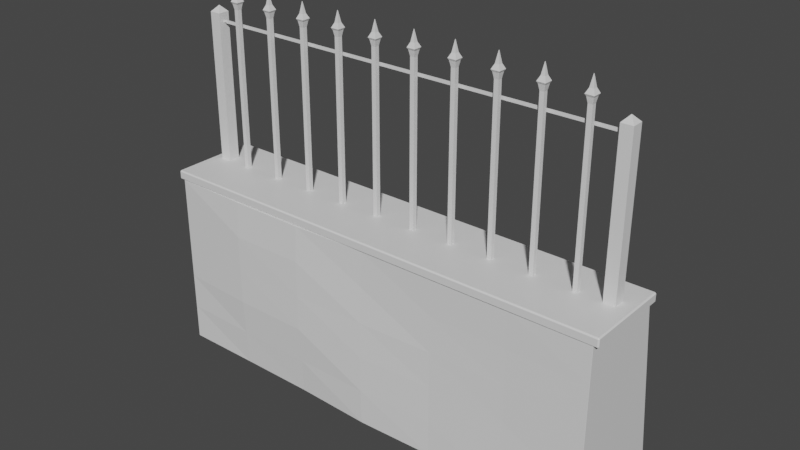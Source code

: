 # Source: Fence_outside.blend  (saved by Blender 2.93.20; exported with 4.5.12 LTS)
import bpy
from mathutils import Matrix  # noqa: F401  (used for matrix-valued properties, if any)

bpy.ops.wm.read_factory_settings(use_empty=True)
scene = bpy.context.scene
scene.name = 'Scene'

# ---- collections
col_collection = bpy.data.collections.new('Collection'); scene.collection.children.link(col_collection)
col_mesh = bpy.data.collections.new('Mesh'); scene.collection.children.link(col_mesh)
col_rig = bpy.data.collections.new('Rig'); scene.collection.children.link(col_rig)
col_collision = bpy.data.collections.new('Collision'); scene.collection.children.link(col_collision)
col_extras = bpy.data.collections.new('Extras'); scene.collection.children.link(col_extras)

# ---- materials (node trees are filled in below, after node groups)
mat_wall = bpy.data.materials.new('Wall')
mat_wall.use_transparent_shadow = False
mat_fence = bpy.data.materials.new('Fence')
mat_fence.use_transparent_shadow = False
mat_stoneplate = bpy.data.materials.new('StonePlate')
mat_stoneplate.use_transparent_shadow = False

# ---- material node trees
mat_wall.use_nodes = True; mat_wall.node_tree.nodes.clear()
_N = mat_wall.node_tree.nodes; _L = mat_wall.node_tree.links
n0 = _N.new('ShaderNodeBsdfPrincipled'); n0.name = 'Principled BSDF'; n0.location = (53, 313)
n0.distribution = 'GGX'
n0.subsurface_method = 'BURLEY'
n0.inputs[3].default_value = 1.45
n0.inputs[27].default_value = (0.0, 0.0, 0.0, 1.0)
n0.inputs[28].default_value = 1.0
n1 = _N.new('ShaderNodeOutputMaterial'); n1.name = 'Material Output'; n1.location = (369, 326)
_L.new(n0.outputs[0], n1.inputs[0])
n1.is_active_output = True
mat_fence.use_nodes = True; mat_fence.node_tree.nodes.clear()
_N = mat_fence.node_tree.nodes; _L = mat_fence.node_tree.links
n0 = _N.new('ShaderNodeBsdfPrincipled'); n0.name = 'Principled BSDF'; n0.location = (10, 300)
n0.distribution = 'GGX'
n0.subsurface_method = 'BURLEY'
n0.inputs[3].default_value = 1.45
n0.inputs[27].default_value = (0.0, 0.0, 0.0, 1.0)
n0.inputs[28].default_value = 1.0
n1 = _N.new('ShaderNodeOutputMaterial'); n1.name = 'Material Output'; n1.location = (300, 300)
_L.new(n0.outputs[0], n1.inputs[0])
n1.is_active_output = True
mat_stoneplate.use_nodes = True; mat_stoneplate.node_tree.nodes.clear()
_N = mat_stoneplate.node_tree.nodes; _L = mat_stoneplate.node_tree.links
n0 = _N.new('ShaderNodeBsdfPrincipled'); n0.name = 'Principled BSDF'; n0.location = (10, 300)
n0.distribution = 'GGX'
n0.subsurface_method = 'BURLEY'
n0.inputs[3].default_value = 1.45
n0.inputs[27].default_value = (0.0, 0.0, 0.0, 1.0)
n0.inputs[28].default_value = 1.0
n1 = _N.new('ShaderNodeOutputMaterial'); n1.name = 'Material Output'; n1.location = (300, 300)
_L.new(n0.outputs[0], n1.inputs[0])
n1.is_active_output = True

# ---- world
world_world = bpy.data.worlds.new('World'); scene.world = world_world
world_world.use_nodes = True; world_world.node_tree.nodes.clear()
_N = world_world.node_tree.nodes; _L = world_world.node_tree.links
n0 = _N.new('ShaderNodeOutputWorld'); n0.name = 'World Output'; n0.location = (300, 300)
n1 = _N.new('ShaderNodeBackground'); n1.name = 'Background'; n1.location = (10, 300)
n1.inputs[0].default_value = (0.05088, 0.05088, 0.05088, 1.0)
_L.new(n1.outputs[0], n0.inputs[0])
n0.is_active_output = True
world_world.color = (0.05088, 0.05088, 0.05088)
world_world.use_sun_shadow = False
world_world.sun_shadow_jitter_overblur = 0.0

# ---- meshes
me_cube_001 = bpy.data.meshes.new('Cube.001')
me_cube_001.from_pydata([(-0.4752, -1.999, -0.78), (-0.4752, -2.0, -0.779), (-0.4762, -1.999, -0.779), (-0.4752, -2.0, 0.779), (-0.4752, -1.999, 0.78), (-0.4762, -1.999, 0.779), (-0.4752, 1.999, -0.78), (-0.4762, 1.999, -0.779), (-0.4752, 2.0, -0.779), (-0.4752, 1.999, 0.78), (-0.4752, 2.0, 0.779), (-0.4762, 1.999, 0.779), (0.4752, -1.999, -0.78), (0.4761, -1.999, -0.779), (0.4751, -2.0, -0.779), (0.2727, -1.999, 0.78), (0.2728, -2.0, 0.779), (0.2738, -1.999, 0.779), (0.4752, 1.999, -0.78), (0.4751, 2.0, -0.779), (0.4761, 1.999, -0.779), (0.2727, 1.999, 0.78), (0.2738, 1.999, 0.779), (0.2728, 2.0, 0.779), (-0.4752, 1.333, -0.78), (-0.4789, 0.6663, -0.78), (-0.5018, 0.0, -0.78), (-0.4786, -0.6663, -0.78), (-0.4752, -1.333, -0.78), (-0.4762, -1.333, -0.779), (-0.4796, -0.6663, -0.779), (-0.5028, 0.0, -0.779), (-0.4799, 0.6663, -0.779), (-0.4762, 1.333, -0.779), (-0.4713, -1.328, 0.78), (-0.4713, -0.662, 0.78), (-0.4713, 0.004374, 0.78), (-0.4924, 0.6663, 0.78), (-0.4924, 1.333, 0.78), (-0.4935, 1.333, 0.779), (-0.4935, 0.6663, 0.779), (-0.4722, 0.004396, 0.779), (-0.4722, -0.6619, 0.779), (-0.4722, -1.328, 0.779), (0.4311, -1.333, -0.78), (0.468, -0.6663, -0.78), (0.468, 0.0, -0.78), (0.4752, 0.6663, -0.78), (0.4752, 1.333, -0.78), (0.4761, 1.333, -0.779), (0.4761, 0.6663, -0.779), (0.4688, 0.0, -0.779), (0.4688, -0.6663, -0.779), (0.4319, -1.333, -0.779), (0.2742, 1.333, 0.78), (0.2742, 0.6663, 0.78), (0.2727, 0.0, 0.78), (0.2727, -0.6663, 0.78), (0.2727, -1.333, 0.78), (0.2738, -1.333, 0.779), (0.2738, -0.6663, 0.779), (0.2738, 0.0, 0.779), (0.2754, 0.6663, 0.779), (0.2753, 1.333, 0.779), (-0.4752, -2.0, -0.4674), (-0.4752, -2.0, -0.1558), (-0.4752, -2.0, 0.1558), (-0.4752, -2.0, 0.4674), (-0.4762, -1.999, 0.4674), (-0.4762, -1.999, 0.1558), (-0.4762, -1.999, -0.1558), (-0.4762, -1.999, -0.4674), (-0.4752, 2.0, 0.4674), (-0.4752, 2.0, 0.1558), (-0.4752, 2.0, -0.1558), (-0.4752, 2.0, -0.4674), (-0.4762, 1.999, -0.4674), (-0.4762, 1.999, -0.1558), (-0.4762, 1.999, 0.1558), (-0.4762, 1.999, 0.4674), (0.3143, 1.999, 0.4674), (0.3547, 1.999, 0.1558), (0.3952, 1.999, -0.1558), (0.4357, 1.999, -0.4674), (0.4346, 2.0, -0.4674), (0.3942, 2.0, -0.1558), (0.3537, 2.0, 0.1558), (0.3133, 2.0, 0.4674), (0.3133, -2.0, 0.4674), (0.3537, -2.0, 0.1558), (0.3942, -2.0, -0.1558), (0.4346, -2.0, -0.4674), (0.4357, -1.999, -0.4674), (0.3952, -1.999, -0.1558), (0.3547, -1.999, 0.1558), (0.3143, -1.999, 0.4674), (-0.4682, -1.324, 0.4674), (-0.4682, -1.324, 0.1558), (-0.4682, -1.324, -0.1558), (-0.4722, -1.328, -0.4674), (-0.4682, -0.6575, 0.4674), (-0.4717, -0.6575, 0.1558), (-0.4746, -0.6575, -0.1558), (-0.4787, -0.6619, -0.4674), (-0.4767, 0.00884, 0.4674), (-0.4948, 0.00884, 0.1558), (-0.5047, 0.00884, -0.1558), (-0.5088, 0.004396, -0.4674), (-0.5109, 0.6663, 0.4674), (-0.5147, 0.6663, 0.1558), (-0.5177, 0.6663, -0.1558), (-0.5001, 0.6663, -0.4674), (-0.5109, 1.333, 0.4674), (-0.5109, 1.333, 0.1558), (-0.5109, 1.333, -0.1558), (-0.4935, 1.333, -0.4674), (0.3234, 1.333, 0.4674), (0.3639, 1.333, 0.1558), (0.3967, 1.333, -0.1558), (0.4357, 1.333, -0.4674), (0.3161, 0.6663, 0.4674), (0.3197, 0.6663, 0.1558), (0.3525, 0.6663, -0.1558), (0.4283, 0.6663, -0.4674), (0.3069, 0.0, 0.4674), (0.3099, 0.0, 0.1558), (0.35, 0.0, -0.1558), (0.3912, 0.0, -0.4674), (0.3069, -0.6663, 0.4674), (0.3106, -0.6663, 0.1558), (0.351, -0.6663, -0.1558), (0.3915, -0.6663, -0.4674), (0.2967, -1.333, 0.4674), (0.3106, -1.333, 0.1558), (0.351, -1.333, -0.1558), (0.3915, -1.333, -0.4674)], [], [(88, 16, 3, 67), (132, 59, 17, 95), (38, 54, 21, 9), (112, 39, 11, 79), (72, 10, 23, 87), (0, 1, 2), (3, 4, 5), (6, 7, 8), (9, 10, 11), (12, 13, 14), (15, 16, 17), (18, 19, 20), (21, 22, 23), (28, 0, 2, 29), (67, 3, 5, 68), (38, 9, 11, 39), (75, 8, 7, 76), (18, 6, 8, 19), (9, 21, 23, 10), (83, 20, 19, 84), (48, 18, 20, 49), (58, 15, 17, 59), (91, 14, 13, 92), (0, 12, 14, 1), (15, 4, 3, 16), (28, 44, 12, 0), (6, 18, 48, 24), (24, 48, 47, 25), (25, 47, 46, 26), (26, 46, 45, 27), (27, 45, 44, 28), (21, 54, 63, 22), (54, 55, 62, 63), (55, 56, 61, 62), (56, 57, 60, 61), (57, 58, 59, 60), (12, 44, 53, 13), (44, 45, 52, 53), (45, 46, 51, 52), (46, 47, 50, 51), (47, 48, 49, 50), (4, 34, 43, 5), (34, 35, 42, 43), (35, 36, 41, 42), (36, 37, 40, 41), (37, 38, 39, 40), (6, 24, 33, 7), (24, 25, 32, 33), (25, 26, 31, 32), (26, 27, 30, 31), (27, 28, 29, 30), (68, 5, 43, 96), (96, 43, 42, 100), (100, 42, 41, 104), (104, 41, 40, 108), (108, 40, 39, 112), (4, 15, 58, 34), (34, 58, 57, 35), (35, 57, 56, 36), (36, 56, 55, 37), (37, 55, 54, 38), (80, 22, 63, 116), (116, 63, 62, 120), (120, 62, 61, 124), (124, 61, 60, 128), (128, 60, 59, 132), (52, 131, 135, 53), (131, 130, 134, 135), (130, 129, 133, 134), (129, 128, 132, 133), (51, 127, 131, 52), (127, 126, 130, 131), (126, 125, 129, 130), (125, 124, 128, 129), (50, 123, 127, 51), (123, 122, 126, 127), (122, 121, 125, 126), (121, 120, 124, 125), (49, 119, 123, 50), (119, 118, 122, 123), (118, 117, 121, 122), (117, 116, 120, 121), (20, 83, 119, 49), (83, 82, 118, 119), (82, 81, 117, 118), (81, 80, 116, 117), (32, 111, 115, 33), (111, 110, 114, 115), (110, 109, 113, 114), (109, 108, 112, 113), (31, 107, 111, 32), (107, 106, 110, 111), (106, 105, 109, 110), (105, 104, 108, 109), (30, 103, 107, 31), (103, 102, 106, 107), (102, 101, 105, 106), (101, 100, 104, 105), (29, 99, 103, 30), (99, 98, 102, 103), (98, 97, 101, 102), (97, 96, 100, 101), (2, 71, 99, 29), (71, 70, 98, 99), (70, 69, 97, 98), (69, 68, 96, 97), (16, 88, 95, 17), (88, 89, 94, 95), (89, 90, 93, 94), (90, 91, 92, 93), (22, 80, 87, 23), (80, 81, 86, 87), (81, 82, 85, 86), (82, 83, 84, 85), (10, 72, 79, 11), (72, 73, 78, 79), (73, 74, 77, 78), (74, 75, 76, 77), (1, 64, 71, 2), (64, 65, 70, 71), (65, 66, 69, 70), (66, 67, 68, 69), (8, 75, 84, 19), (75, 74, 85, 84), (74, 73, 86, 85), (73, 72, 87, 86), (33, 115, 76, 7), (115, 114, 77, 76), (114, 113, 78, 77), (113, 112, 79, 78), (53, 135, 92, 13), (135, 134, 93, 92), (134, 133, 94, 93), (133, 132, 95, 94), (14, 91, 64, 1), (91, 90, 65, 64), (90, 89, 66, 65), (89, 88, 67, 66)])
_uv = me_cube_001.uv_layers.new(name='UVMap')
_uv.uv.foreach_set('vector', [0.5928, 0.6169, 0.5827, 0.6948, 0.3957, 0.6948, 0.3957, 0.6169, 0.1666, 0.6169, 0.1666, 0.6948, 3.433e-05, 0.6948, 3.433e-05, 0.6169, 0.3914, 0.833, 0.5831, 0.833, 0.5827, 0.9995, 0.3957, 0.9995, 0.833, 0.6169, 0.833, 0.6948, 0.9995, 0.6948, 0.9995, 0.6169, 0.3957, 0.6169, 0.3957, 0.6948, 0.5827, 0.6948, 0.5928, 0.6169, 0.3957, 3.433e-05, 0.3957, -0.0002157, 0.3954, 3.433e-05, 0.3957, -0.0002157, 0.3957, 3.433e-05, 0.3954, 3.433e-05, 0.3957, 0.9995, 0.3954, 0.9995, 0.3957, 0.9998, 0.3957, 0.9995, 0.3957, 0.9998, 0.3954, 0.9995, 0.6333, 0.305, 0.6335, 0.3052, 0.6333, 0.3052, 0.5827, 3.433e-05, 0.5827, -0.0002157, 0.583, 3.433e-05, 0.6333, 0.305, 0.6333, 0.3052, 0.6335, 0.3052, 0.5827, 0.9995, 0.583, 0.9995, 0.5827, 0.9998, 0.3957, 0.1666, 0.3957, 3.433e-05, 0.3954, 3.433e-05, 0.3954, 0.1666, -0.0002157, 0.6169, -0.0002157, 0.6948, 3.433e-05, 0.6948, 3.433e-05, 0.6169, 0.3914, 0.833, 0.3957, 0.9995, 0.3954, 0.9995, 0.3911, 0.833, 0.9998, 0.3831, 0.9998, 0.3052, 0.9995, 0.3052, 0.9995, 0.3831, 0.6333, 0.9995, 0.3957, 0.9995, 0.3957, 0.9998, 0.6333, 0.9998, 0.3957, 0.9995, 0.5827, 0.9995, 0.5827, 0.9998, 0.3957, 0.9998, 0.6234, 0.3831, 0.6335, 0.3052, 0.6333, 0.3052, 0.6232, 0.3831, 0.833, 0.305, 0.9995, 0.305, 0.9995, 0.3052, 0.833, 0.3052, 0.5827, 0.1666, 0.5827, 3.433e-05, 0.583, 3.433e-05, 0.583, 0.1666, 0.6232, 0.3831, 0.6333, 0.3052, 0.6335, 0.3052, 0.6234, 0.3831, 0.3957, 3.433e-05, 0.6333, 3.433e-05, 0.6333, -0.0002157, 0.3957, -0.0002157, 0.5827, 3.433e-05, 0.3957, 3.433e-05, 0.3957, -0.0002157, 0.5827, -0.0002157, 0.3957, 0.1666, 0.6223, 0.1666, 0.6333, 3.433e-05, 0.3957, 3.433e-05, 0.3957, 0.9995, 0.6333, 0.9995, 0.6333, 0.833, 0.3957, 0.833, 0.3957, 0.833, 0.6333, 0.833, 0.6333, 0.6664, 0.3948, 0.6664, 0.3948, 0.6664, 0.6333, 0.6664, 0.6315, 0.4998, 0.3891, 0.4998, 0.3891, 0.4998, 0.6315, 0.4998, 0.6315, 0.3332, 0.3949, 0.3332, 0.3949, 0.3332, 0.6315, 0.3332, 0.6223, 0.1666, 0.3957, 0.1666, 0.5827, 0.9995, 0.5831, 0.833, 0.5833, 0.833, 0.583, 0.9995, 0.5831, 0.833, 0.5831, 0.6664, 0.5833, 0.6664, 0.5833, 0.833, 0.5831, 0.6664, 0.5827, 0.4998, 0.583, 0.4998, 0.5833, 0.6664, 0.5827, 0.4998, 0.5827, 0.3332, 0.583, 0.3332, 0.583, 0.4998, 0.5827, 0.3332, 0.5827, 0.1666, 0.583, 0.1666, 0.583, 0.3332, 3.433e-05, 0.305, 0.1666, 0.305, 0.1666, 0.3052, 3.433e-05, 0.3052, 0.1666, 0.305, 0.3332, 0.305, 0.3332, 0.3052, 0.1666, 0.3052, 0.3332, 0.305, 0.4998, 0.305, 0.4998, 0.3052, 0.3332, 0.3052, 0.4998, 0.305, 0.6664, 0.305, 0.6664, 0.3052, 0.4998, 0.3052, 0.6664, 0.305, 0.833, 0.305, 0.833, 0.3052, 0.6664, 0.3052, 3.433e-05, 0.695, 0.1677, 0.695, 0.1677, 0.6948, 3.433e-05, 0.6948, 0.1677, 0.695, 0.3343, 0.695, 0.3343, 0.6948, 0.1677, 0.6948, 0.3343, 0.695, 0.5009, 0.695, 0.5009, 0.6948, 0.3343, 0.6948, 0.3967, 0.5009, 0.3914, 0.6664, 0.3911, 0.6664, 0.3964, 0.5009, 0.3914, 0.6664, 0.3914, 0.833, 0.3911, 0.833, 0.3911, 0.6664, 0.3957, 0.9995, 0.3957, 0.833, 0.3954, 0.833, 0.3954, 0.9995, 0.3957, 0.833, 0.3948, 0.6664, 0.3945, 0.6664, 0.3954, 0.833, 0.3948, 0.6664, 0.3891, 0.4998, 0.3888, 0.4998, 0.3945, 0.6664, 0.3891, 0.4998, 0.3949, 0.3332, 0.3946, 0.3332, 0.3888, 0.4998, 0.3949, 0.3332, 0.3957, 0.1666, 0.3954, 0.1666, 0.3946, 0.3332, 3.433e-05, 0.6169, 3.433e-05, 0.6948, 0.1677, 0.6948, 0.1688, 0.6169, 0.1688, 0.6169, 0.1677, 0.6948, 0.3343, 0.6948, 0.3354, 0.6169, 0.3354, 0.6169, 0.3343, 0.6948, 0.5009, 0.6948, 0.502, 0.6169, 0.502, 0.6169, 0.5009, 0.6948, 0.6664, 0.6948, 0.6664, 0.6169, 0.6664, 0.6169, 0.6664, 0.6948, 0.833, 0.6948, 0.833, 0.6169, 0.3957, 3.433e-05, 0.5827, 3.433e-05, 0.5827, 0.1666, 0.3967, 0.1677, 0.3967, 0.1677, 0.5827, 0.1666, 0.5827, 0.3332, 0.3967, 0.3343, 0.3967, 0.3343, 0.5827, 0.3332, 0.5827, 0.4998, 0.3967, 0.5009, 0.3967, 0.5009, 0.5827, 0.4998, 0.5831, 0.6664, 0.3914, 0.6664, 0.3914, 0.6664, 0.5831, 0.6664, 0.5831, 0.833, 0.3914, 0.833, 0.9995, 0.6169, 0.9995, 0.6948, 0.833, 0.6948, 0.833, 0.6169, 0.833, 0.6169, 0.833, 0.6948, 0.6664, 0.6948, 0.6664, 0.6169, 0.6664, 0.6169, 0.6664, 0.6948, 0.4998, 0.6948, 0.4998, 0.6169, 0.4998, 0.6169, 0.4998, 0.6948, 0.3332, 0.6948, 0.3332, 0.6169, 0.3332, 0.6169, 0.3332, 0.6948, 0.1666, 0.6948, 0.1666, 0.6169, 0.3332, 0.3052, 0.3332, 0.3831, 0.1666, 0.3831, 0.1666, 0.3052, 0.3332, 0.3831, 0.3332, 0.461, 0.1666, 0.461, 0.1666, 0.3831, 0.3332, 0.461, 0.3332, 0.539, 0.1666, 0.539, 0.1666, 0.461, 0.3332, 0.539, 0.3332, 0.6169, 0.1666, 0.6169, 0.1666, 0.539, 0.4998, 0.3052, 0.4998, 0.3831, 0.3332, 0.3831, 0.3332, 0.3052, 0.4998, 0.3831, 0.4998, 0.461, 0.3332, 0.461, 0.3332, 0.3831, 0.4998, 0.461, 0.4998, 0.539, 0.3332, 0.539, 0.3332, 0.461, 0.4998, 0.539, 0.4998, 0.6169, 0.3332, 0.6169, 0.3332, 0.539, 0.6664, 0.3052, 0.6664, 0.3831, 0.4998, 0.3831, 0.4998, 0.3052, 0.6664, 0.3831, 0.6664, 0.461, 0.4998, 0.461, 0.4998, 0.3831, 0.6664, 0.461, 0.6664, 0.539, 0.4998, 0.539, 0.4998, 0.461, 0.6664, 0.539, 0.6664, 0.6169, 0.4998, 0.6169, 0.4998, 0.539, 0.833, 0.3052, 0.833, 0.3831, 0.6664, 0.3831, 0.6664, 0.3052, 0.833, 0.3831, 0.833, 0.461, 0.6664, 0.461, 0.6664, 0.3831, 0.833, 0.461, 0.833, 0.539, 0.6664, 0.539, 0.6664, 0.461, 0.833, 0.539, 0.833, 0.6169, 0.6664, 0.6169, 0.6664, 0.539, 0.9995, 0.3052, 0.9995, 0.3831, 0.833, 0.3831, 0.833, 0.3052, 0.9995, 0.3831, 0.9995, 0.461, 0.833, 0.461, 0.833, 0.3831, 0.9995, 0.461, 0.9995, 0.539, 0.833, 0.539, 0.833, 0.461, 0.9995, 0.539, 0.9995, 0.6169, 0.833, 0.6169, 0.833, 0.539, 0.6664, 0.3052, 0.6664, 0.3831, 0.833, 0.3831, 0.833, 0.3052, 0.6664, 0.3831, 0.6664, 0.4611, 0.833, 0.4611, 0.833, 0.3831, 0.6664, 0.4611, 0.6664, 0.5389, 0.833, 0.5389, 0.833, 0.4611, 0.6664, 0.5389, 0.6664, 0.6169, 0.833, 0.6169, 0.833, 0.5389, 0.4998, 0.3052, 0.5009, 0.3832, 0.6664, 0.3831, 0.6664, 0.3052, 0.5009, 0.3832, 0.502, 0.4611, 0.6664, 0.4611, 0.6664, 0.3831, 0.502, 0.4611, 0.502, 0.539, 0.6664, 0.5389, 0.6664, 0.4611, 0.502, 0.539, 0.502, 0.6169, 0.6664, 0.6169, 0.6664, 0.5389, 0.3332, 0.3052, 0.3343, 0.3832, 0.5009, 0.3832, 0.4998, 0.3052, 0.3343, 0.3832, 0.3354, 0.4611, 0.502, 0.4611, 0.5009, 0.3832, 0.3354, 0.4611, 0.3354, 0.539, 0.502, 0.539, 0.502, 0.4611, 0.3354, 0.539, 0.3354, 0.6169, 0.502, 0.6169, 0.502, 0.539, 0.1666, 0.3052, 0.1677, 0.3832, 0.3343, 0.3832, 0.3332, 0.3052, 0.1677, 0.3832, 0.1688, 0.4611, 0.3354, 0.4611, 0.3343, 0.3832, 0.1688, 0.4611, 0.1688, 0.539, 0.3354, 0.539, 0.3354, 0.4611, 0.1688, 0.539, 0.1688, 0.6169, 0.3354, 0.6169, 0.3354, 0.539, 3.433e-05, 0.3052, 3.433e-05, 0.3831, 0.1677, 0.3832, 0.1666, 0.3052, 3.433e-05, 0.3831, 3.433e-05, 0.4611, 0.1688, 0.4611, 0.1677, 0.3832, 3.433e-05, 0.4611, 3.433e-05, 0.5389, 0.1688, 0.539, 0.1688, 0.4611, 3.433e-05, 0.5389, 3.433e-05, 0.6169, 0.1688, 0.6169, 0.1688, 0.539, 0.5827, 0.6948, 0.5928, 0.6169, 0.5931, 0.6169, 0.583, 0.6948, 0.5928, 0.6169, 0.6029, 0.5389, 0.6032, 0.539, 0.5931, 0.6169, 0.6029, 0.5389, 0.6131, 0.4611, 0.6133, 0.461, 0.6032, 0.539, 0.6131, 0.4611, 0.6232, 0.3831, 0.6234, 0.3831, 0.6133, 0.461, 0.583, 0.6948, 0.5931, 0.6169, 0.5928, 0.6169, 0.5827, 0.6948, 0.5931, 0.6169, 0.6032, 0.539, 0.6029, 0.539, 0.5928, 0.6169, 0.6032, 0.539, 0.6133, 0.461, 0.6131, 0.4611, 0.6029, 0.539, 0.6133, 0.461, 0.6234, 0.3831, 0.6232, 0.3831, 0.6131, 0.4611, 0.9998, 0.6948, 0.9998, 0.6169, 0.9995, 0.6169, 0.9995, 0.6948, 0.9998, 0.6169, 0.9998, 0.5389, 0.9995, 0.539, 0.9995, 0.6169, 0.9998, 0.5389, 0.9998, 0.4611, 0.9995, 0.4611, 0.9995, 0.539, 0.9998, 0.4611, 0.9998, 0.3831, 0.9995, 0.3831, 0.9995, 0.4611, -0.0002157, 0.3052, -0.0002157, 0.3831, 3.433e-05, 0.3831, 3.433e-05, 0.3052, -0.0002157, 0.3831, -0.0002157, 0.4611, 3.433e-05, 0.4611, 3.433e-05, 0.3831, -0.0002157, 0.4611, -0.0002157, 0.539, 3.433e-05, 0.5389, 3.433e-05, 0.4611, -0.0002157, 0.539, -0.0002157, 0.6169, 3.433e-05, 0.6169, 3.433e-05, 0.5389, 0.3957, 0.3052, 0.3957, 0.3831, 0.6232, 0.3831, 0.6333, 0.3052, 0.3957, 0.3831, 0.3957, 0.4611, 0.6131, 0.4611, 0.6232, 0.3831, 0.3957, 0.4611, 0.3957, 0.5389, 0.6029, 0.539, 0.6131, 0.4611, 0.3957, 0.5389, 0.3957, 0.6169, 0.5928, 0.6169, 0.6029, 0.539, 0.833, 0.3052, 0.833, 0.3831, 0.9995, 0.3831, 0.9995, 0.3052, 0.833, 0.3831, 0.833, 0.4611, 0.9995, 0.4611, 0.9995, 0.3831, 0.833, 0.4611, 0.833, 0.5389, 0.9995, 0.539, 0.9995, 0.4611, 0.833, 0.5389, 0.833, 0.6169, 0.9995, 0.6169, 0.9995, 0.539, 0.1666, 0.3052, 0.1666, 0.3831, 3.433e-05, 0.3831, 3.433e-05, 0.3052, 0.1666, 0.3831, 0.1666, 0.461, 3.433e-05, 0.461, 3.433e-05, 0.3831, 0.1666, 0.461, 0.1666, 0.539, 3.433e-05, 0.539, 3.433e-05, 0.461, 0.1666, 0.539, 0.1666, 0.6169, 3.433e-05, 0.6169, 3.433e-05, 0.539, 0.6333, 0.3052, 0.6232, 0.3831, 0.3957, 0.3831, 0.3957, 0.3052, 0.6232, 0.3831, 0.6131, 0.4611, 0.3957, 0.4611, 0.3957, 0.3831, 0.6131, 0.4611, 0.6029, 0.5389, 0.3957, 0.539, 0.3957, 0.4611, 0.6029, 0.5389, 0.5928, 0.6169, 0.3957, 0.6169, 0.3957, 0.539])
me_cube_001.materials.append(mat_wall)
me_cube_001.use_remesh_fix_poles = True
me_cube_001.use_remesh_preserve_attributes = False
me_cube_001.update()
me_cube_002 = bpy.data.meshes.new('Cube.002')
me_cube_002.from_pydata([(-0.05, -1.942, -0.8843), (-0.0005883, -1.892, 0.4686), (-0.05, -1.842, -0.8843), (-0.0005883, -1.891, 0.4686), (0.05, -1.942, -0.8843), (0.0005883, -1.892, 0.4686), (0.05, -1.842, -0.8843), (0.0005883, -1.891, 0.4686), (-0.05, -1.942, 0.4157), (-0.05, -1.842, 0.4157), (0.05, -1.842, 0.4157), (0.05, -1.942, 0.4157), (-0.05, 1.842, -0.8843), (-0.05, 1.942, -0.8843), (-0.05, 1.842, 0.4157), (0.05, 1.842, -0.8843), (0.05, 1.942, -0.8843), (0.05, 1.842, 0.4157), (0.05, 1.942, 0.4157), (0.0005883, 1.891, 0.4686), (0.0005883, 1.892, 0.4686), (-0.0005883, 1.891, 0.4686), (-0.0005883, 1.892, 0.4686), (-0.05, 1.942, 0.4157)], [], [(0, 8, 9, 2), (2, 9, 10, 6), (6, 10, 11, 4), (4, 11, 8, 0), (2, 6, 4, 0), (7, 3, 1, 5), (1, 3, 9, 8), (3, 7, 10, 9), (7, 5, 11, 10), (5, 1, 8, 11), (13, 16, 15, 12), (12, 14, 23, 13), (15, 17, 14, 12), (16, 18, 17, 15), (20, 19, 17, 18), (19, 21, 14, 17), (20, 22, 21, 19), (21, 22, 23, 14), (22, 20, 18, 23), (13, 23, 18, 16)])
_uv = me_cube_002.uv_layers.new(name='UVMap')
_uv.uv.foreach_set('vector', [0.0, 0.2616, 0.0, 0.5963, 0.02575, 0.5963, 0.02575, 0.2616, 0.4871, 0.2616, 0.4871, 0.5963, 0.5129, 0.5963, 0.5129, 0.2616, 0.02575, 0.2616, 0.02575, 0.5963, 0.0, 0.5963, 0.0, 0.2616, 0.5129, 0.2616, 0.5129, 0.5963, 0.4871, 0.5963, 0.4871, 0.2616, 0.4871, 0.02575, 0.5129, 0.02575, 0.5129, 0.0, 0.4871, 0.0, 0.5002, 0.01303, 0.4998, 0.01303, 0.4998, 0.01272, 0.5002, 0.01272, 0.01272, 0.61, 0.01303, 0.61, 0.02575, 0.5963, 0.0, 0.5963, 0.4998, 0.61, 0.5002, 0.61, 0.5129, 0.5963, 0.4871, 0.5963, 0.01303, 0.61, 0.01272, 0.61, 0.0, 0.5963, 0.02575, 0.5963, 0.5002, 0.61, 0.4998, 0.61, 0.4871, 0.5963, 0.5129, 0.5963, 0.4871, 1.0, 0.5129, 1.0, 0.5129, 0.9742, 0.4871, 0.9742, 0.9742, 0.2616, 0.9742, 0.5963, 1.0, 0.5963, 1.0, 0.2616, 0.5129, 0.2616, 0.5129, 0.5963, 0.4871, 0.5963, 0.4871, 0.2616, 1.0, 0.2616, 1.0, 0.5963, 0.9742, 0.5963, 0.9742, 0.2616, 0.9873, 0.61, 0.987, 0.61, 0.9742, 0.5963, 1.0, 0.5963, 0.5002, 0.61, 0.4998, 0.61, 0.4871, 0.5963, 0.5129, 0.5963, 0.5002, 0.9873, 0.4998, 0.9873, 0.4998, 0.987, 0.5002, 0.987, 0.987, 0.61, 0.9873, 0.61, 1.0, 0.5963, 0.9742, 0.5963, 0.4998, 0.61, 0.5002, 0.61, 0.5129, 0.5963, 0.4871, 0.5963, 0.4871, 0.2616, 0.4871, 0.5963, 0.5129, 0.5963, 0.5129, 0.2616])
me_cube_002.materials.append(mat_fence)
me_cube_002.use_remesh_fix_poles = True
me_cube_002.use_remesh_preserve_attributes = False
me_cube_002.update()
me_cube_003 = bpy.data.meshes.new('Cube.003')
me_cube_003.from_pydata([(-1.645, -0.01891, -1.212), (-1.645, -0.01891, 0.1588), (-1.645, 0.01891, -1.212), (-1.645, 0.01891, 0.1588), (-1.607, -0.01891, -1.212), (-1.607, -0.01891, 0.1588), (-1.607, 0.01891, -1.212), (-1.607, 0.01891, 0.1588), (-1.654, -0.02815, 0.208), (-1.654, 0.02815, 0.208), (-1.598, 0.02815, 0.208), (-1.598, -0.02815, 0.208), (-1.663, -0.03687, 0.2244), (-1.663, 0.03687, 0.2244), (-1.589, 0.03687, 0.2244), (-1.589, -0.03687, 0.2244), (-1.644, -0.01771, 0.2642), (-1.644, 0.01771, 0.2642), (-1.608, 0.01771, 0.2642), (-1.608, -0.01771, 0.2642), (-1.627, -0.001591, 0.3568), (-1.627, 0.001591, 0.3568), (-1.624, 0.001591, 0.3568), (-1.624, -0.001591, 0.3568), (1.607, -0.01891, -1.212), (1.607, 0.01891, -1.212), (1.607, -0.01891, 0.1588), (1.645, -0.01891, -1.212), (1.645, 0.01891, -1.212), (1.645, -0.01891, 0.1588), (1.645, 0.01891, 0.1588), (1.654, -0.02815, 0.208), (1.654, 0.02815, 0.208), (1.598, -0.02815, 0.208), (1.663, -0.03687, 0.2244), (1.663, 0.03687, 0.2244), (1.589, -0.03687, 0.2244), (1.644, -0.01771, 0.2642), (1.644, 0.01771, 0.2642), (1.608, -0.01771, 0.2642), (1.627, -0.001591, 0.3568), (1.627, 0.001591, 0.3568), (1.624, -0.001591, 0.3568), (1.624, 0.001591, 0.3568), (1.608, 0.01771, 0.2642), (1.589, 0.03687, 0.2244), (1.598, 0.02815, 0.208), (1.607, 0.01891, 0.1588), (-1.283, -0.01891, -1.212), (-1.283, 0.01891, -1.212), (-1.283, -0.01891, 0.1588), (-1.246, -0.01891, -1.212), (-1.246, 0.01891, -1.212), (-1.246, -0.01891, 0.1588), (-1.246, 0.01891, 0.1588), (-1.236, -0.02815, 0.208), (-1.236, 0.02815, 0.208), (-1.293, -0.02815, 0.208), (-1.228, -0.03687, 0.2244), (-1.228, 0.03687, 0.2244), (-1.301, -0.03687, 0.2244), (-1.247, -0.01771, 0.2642), (-1.247, 0.01771, 0.2642), (-1.282, -0.01771, 0.2642), (-1.263, -0.001591, 0.3568), (-1.263, 0.001591, 0.3568), (-1.266, -0.001591, 0.3568), (-1.266, 0.001591, 0.3568), (-1.282, 0.01771, 0.2642), (-1.301, 0.03687, 0.2244), (-1.293, 0.02815, 0.208), (-1.283, 0.01891, 0.1588), (-0.9222, -0.01891, -1.212), (-0.9222, 0.01891, -1.212), (-0.9222, -0.01891, 0.1588), (-0.8844, -0.01891, -1.212), (-0.8844, 0.01891, -1.212), (-0.8844, -0.01891, 0.1588), (-0.8844, 0.01891, 0.1588), (-0.8751, -0.02815, 0.208), (-0.8751, 0.02815, 0.208), (-0.9314, -0.02815, 0.208), (-0.8664, -0.03687, 0.2244), (-0.8664, 0.03687, 0.2244), (-0.9401, -0.03687, 0.2244), (-0.8856, -0.01771, 0.2642), (-0.8856, 0.01771, 0.2642), (-0.921, -0.01771, 0.2642), (-0.9017, -0.001591, 0.3568), (-0.9017, 0.001591, 0.3568), (-0.9049, -0.001591, 0.3568), (-0.9049, 0.001591, 0.3568), (-0.921, 0.01771, 0.2642), (-0.9401, 0.03687, 0.2244), (-0.9314, 0.02815, 0.208), (-0.9222, 0.01891, 0.1588), (-0.5609, -0.01891, -1.212), (-0.5609, 0.01891, -1.212), (-0.5609, -0.01891, 0.1588), (-0.523, -0.01891, -1.212), (-0.523, 0.01891, -1.212), (-0.523, -0.01891, 0.1588), (-0.523, 0.01891, 0.1588), (-0.5138, -0.02815, 0.208), (-0.5138, 0.02815, 0.208), (-0.5701, -0.02815, 0.208), (-0.5051, -0.03687, 0.2244), (-0.5051, 0.03687, 0.2244), (-0.5788, -0.03687, 0.2244), (-0.5243, -0.01771, 0.2642), (-0.5243, 0.01771, 0.2642), (-0.5597, -0.01771, 0.2642), (-0.5404, -0.001591, 0.3568), (-0.5404, 0.001591, 0.3568), (-0.5436, -0.001591, 0.3568), (-0.5436, 0.001591, 0.3568), (-0.5597, 0.01771, 0.2642), (-0.5788, 0.03687, 0.2244), (-0.5701, 0.02815, 0.208), (-0.5609, 0.01891, 0.1588), (-0.1996, -0.01891, -1.212), (-0.1996, 0.01891, -1.212), (-0.1996, -0.01891, 0.1588), (-0.1617, -0.01891, -1.212), (-0.1617, 0.01891, -1.212), (-0.1617, -0.01891, 0.1588), (-0.1617, 0.01891, 0.1588), (-0.1525, -0.02815, 0.208), (-0.1525, 0.02815, 0.208), (-0.2088, -0.02815, 0.208), (-0.1438, -0.03687, 0.2244), (-0.1438, 0.03687, 0.2244), (-0.2175, -0.03687, 0.2244), (-0.1629, -0.01771, 0.2642), (-0.1629, 0.01771, 0.2642), (-0.1984, -0.01771, 0.2642), (-0.1791, -0.001591, 0.3568), (-0.1791, 0.001591, 0.3568), (-0.1822, -0.001591, 0.3568), (-0.1822, 0.001591, 0.3568), (-0.1984, 0.01771, 0.2642), (-0.2175, 0.03687, 0.2244), (-0.2088, 0.02815, 0.208), (-0.1996, 0.01891, 0.1588), (0.1617, -0.01891, -1.212), (0.1617, 0.01891, -1.212), (0.1617, -0.01891, 0.1588), (0.1996, -0.01891, -1.212), (0.1996, 0.01891, -1.212), (0.1996, -0.01891, 0.1588), (0.1996, 0.01891, 0.1588), (0.2088, -0.02815, 0.208), (0.2088, 0.02815, 0.208), (0.1525, -0.02815, 0.208), (0.2175, -0.03687, 0.2244), (0.2175, 0.03687, 0.2244), (0.1438, -0.03687, 0.2244), (0.1984, -0.01771, 0.2642), (0.1984, 0.01771, 0.2642), (0.1629, -0.01771, 0.2642), (0.1822, -0.001591, 0.3568), (0.1822, 0.001591, 0.3568), (0.1791, -0.001591, 0.3568), (0.1791, 0.001591, 0.3568), (0.1629, 0.01771, 0.2642), (0.1438, 0.03687, 0.2244), (0.1525, 0.02815, 0.208), (0.1617, 0.01891, 0.1588), (0.523, -0.01891, -1.212), (0.523, 0.01891, -1.212), (0.523, -0.01891, 0.1588), (0.5609, -0.01891, -1.212), (0.5609, 0.01891, -1.212), (0.5609, -0.01891, 0.1588), (0.5609, 0.01891, 0.1588), (0.5701, -0.02815, 0.208), (0.5701, 0.02815, 0.208), (0.5138, -0.02815, 0.208), (0.5788, -0.03687, 0.2244), (0.5788, 0.03687, 0.2244), (0.5051, -0.03687, 0.2244), (0.5597, -0.01771, 0.2642), (0.5597, 0.01771, 0.2642), (0.5242, -0.01771, 0.2642), (0.5436, -0.001591, 0.3568), (0.5436, 0.001591, 0.3568), (0.5404, -0.001591, 0.3568), (0.5404, 0.001591, 0.3568), (0.5242, 0.01771, 0.2642), (0.5051, 0.03687, 0.2244), (0.5138, 0.02815, 0.208), (0.523, 0.01891, 0.1588), (0.8844, -0.01891, -1.212), (0.8844, 0.01891, -1.212), (0.8844, -0.01891, 0.1588), (0.9222, -0.01891, -1.212), (0.9222, 0.01891, -1.212), (0.9222, -0.01891, 0.1588), (0.9222, 0.01891, 0.1588), (0.9314, -0.02815, 0.208), (0.9314, 0.02815, 0.208), (0.8751, -0.02815, 0.208), (0.9401, -0.03687, 0.2244), (0.9401, 0.03687, 0.2244), (0.8664, -0.03687, 0.2244), (0.921, -0.01771, 0.2642), (0.921, 0.01771, 0.2642), (0.8856, -0.01771, 0.2642), (0.9049, -0.001591, 0.3568), (0.9049, 0.001591, 0.3568), (0.9017, -0.001591, 0.3568), (0.9017, 0.001591, 0.3568), (0.8856, 0.01771, 0.2642), (0.8664, 0.03687, 0.2244), (0.8751, 0.02815, 0.208), (0.8844, 0.01891, 0.1588), (1.246, -0.01891, -1.212), (1.246, 0.01891, -1.212), (1.246, -0.01891, 0.1588), (1.283, -0.01891, -1.212), (1.283, 0.01891, -1.212), (1.283, -0.01891, 0.1588), (1.283, 0.01891, 0.1588), (1.293, -0.02815, 0.208), (1.293, 0.02815, 0.208), (1.236, -0.02815, 0.208), (1.301, -0.03687, 0.2244), (1.301, 0.03687, 0.2244), (1.228, -0.03687, 0.2244), (1.282, -0.01771, 0.2642), (1.282, 0.01771, 0.2642), (1.247, -0.01771, 0.2642), (1.266, -0.001591, 0.3568), (1.266, 0.001591, 0.3568), (1.263, -0.001591, 0.3568), (1.263, 0.001591, 0.3568), (1.247, 0.01771, 0.2642), (1.228, 0.03687, 0.2244), (1.236, 0.02815, 0.208), (1.246, 0.01891, 0.1588)], [], [(0, 1, 3, 2), (2, 3, 7, 6), (6, 7, 5, 4), (4, 5, 1, 0), (2, 6, 4, 0), (1, 5, 11, 8), (11, 10, 14, 15), (7, 3, 9, 10), (5, 7, 10, 11), (3, 1, 8, 9), (15, 14, 18, 19), (9, 8, 12, 13), (8, 11, 15, 12), (10, 9, 13, 14), (16, 19, 23, 20), (13, 12, 16, 17), (12, 15, 19, 16), (14, 13, 17, 18), (22, 21, 20, 23), (18, 17, 21, 22), (19, 18, 22, 23), (17, 16, 20, 21), (25, 28, 27, 24), (24, 26, 47, 25), (27, 29, 26, 24), (28, 30, 29, 27), (29, 30, 32, 31), (26, 29, 31, 33), (31, 32, 35, 34), (33, 31, 34, 36), (34, 35, 38, 37), (36, 34, 37, 39), (37, 38, 41, 40), (39, 37, 40, 42), (41, 43, 42, 40), (44, 39, 42, 43), (38, 44, 43, 41), (45, 36, 39, 44), (35, 45, 44, 38), (46, 33, 36, 45), (32, 46, 45, 35), (47, 26, 33, 46), (30, 47, 46, 32), (25, 47, 30, 28), (49, 52, 51, 48), (48, 50, 71, 49), (51, 53, 50, 48), (52, 54, 53, 51), (53, 54, 56, 55), (50, 53, 55, 57), (55, 56, 59, 58), (57, 55, 58, 60), (58, 59, 62, 61), (60, 58, 61, 63), (61, 62, 65, 64), (63, 61, 64, 66), (65, 67, 66, 64), (68, 63, 66, 67), (62, 68, 67, 65), (69, 60, 63, 68), (59, 69, 68, 62), (70, 57, 60, 69), (56, 70, 69, 59), (71, 50, 57, 70), (54, 71, 70, 56), (49, 71, 54, 52), (73, 76, 75, 72), (72, 74, 95, 73), (75, 77, 74, 72), (76, 78, 77, 75), (77, 78, 80, 79), (74, 77, 79, 81), (79, 80, 83, 82), (81, 79, 82, 84), (82, 83, 86, 85), (84, 82, 85, 87), (85, 86, 89, 88), (87, 85, 88, 90), (89, 91, 90, 88), (92, 87, 90, 91), (86, 92, 91, 89), (93, 84, 87, 92), (83, 93, 92, 86), (94, 81, 84, 93), (80, 94, 93, 83), (95, 74, 81, 94), (78, 95, 94, 80), (73, 95, 78, 76), (97, 100, 99, 96), (96, 98, 119, 97), (99, 101, 98, 96), (100, 102, 101, 99), (101, 102, 104, 103), (98, 101, 103, 105), (103, 104, 107, 106), (105, 103, 106, 108), (106, 107, 110, 109), (108, 106, 109, 111), (109, 110, 113, 112), (111, 109, 112, 114), (113, 115, 114, 112), (116, 111, 114, 115), (110, 116, 115, 113), (117, 108, 111, 116), (107, 117, 116, 110), (118, 105, 108, 117), (104, 118, 117, 107), (119, 98, 105, 118), (102, 119, 118, 104), (97, 119, 102, 100), (121, 124, 123, 120), (120, 122, 143, 121), (123, 125, 122, 120), (124, 126, 125, 123), (125, 126, 128, 127), (122, 125, 127, 129), (127, 128, 131, 130), (129, 127, 130, 132), (130, 131, 134, 133), (132, 130, 133, 135), (133, 134, 137, 136), (135, 133, 136, 138), (137, 139, 138, 136), (140, 135, 138, 139), (134, 140, 139, 137), (141, 132, 135, 140), (131, 141, 140, 134), (142, 129, 132, 141), (128, 142, 141, 131), (143, 122, 129, 142), (126, 143, 142, 128), (121, 143, 126, 124), (145, 148, 147, 144), (144, 146, 167, 145), (147, 149, 146, 144), (148, 150, 149, 147), (149, 150, 152, 151), (146, 149, 151, 153), (151, 152, 155, 154), (153, 151, 154, 156), (154, 155, 158, 157), (156, 154, 157, 159), (157, 158, 161, 160), (159, 157, 160, 162), (161, 163, 162, 160), (164, 159, 162, 163), (158, 164, 163, 161), (165, 156, 159, 164), (155, 165, 164, 158), (166, 153, 156, 165), (152, 166, 165, 155), (167, 146, 153, 166), (150, 167, 166, 152), (145, 167, 150, 148), (169, 172, 171, 168), (168, 170, 191, 169), (171, 173, 170, 168), (172, 174, 173, 171), (173, 174, 176, 175), (170, 173, 175, 177), (175, 176, 179, 178), (177, 175, 178, 180), (178, 179, 182, 181), (180, 178, 181, 183), (181, 182, 185, 184), (183, 181, 184, 186), (185, 187, 186, 184), (188, 183, 186, 187), (182, 188, 187, 185), (189, 180, 183, 188), (179, 189, 188, 182), (190, 177, 180, 189), (176, 190, 189, 179), (191, 170, 177, 190), (174, 191, 190, 176), (169, 191, 174, 172), (193, 196, 195, 192), (192, 194, 215, 193), (195, 197, 194, 192), (196, 198, 197, 195), (197, 198, 200, 199), (194, 197, 199, 201), (199, 200, 203, 202), (201, 199, 202, 204), (202, 203, 206, 205), (204, 202, 205, 207), (205, 206, 209, 208), (207, 205, 208, 210), (209, 211, 210, 208), (212, 207, 210, 211), (206, 212, 211, 209), (213, 204, 207, 212), (203, 213, 212, 206), (214, 201, 204, 213), (200, 214, 213, 203), (215, 194, 201, 214), (198, 215, 214, 200), (193, 215, 198, 196), (217, 220, 219, 216), (216, 218, 239, 217), (219, 221, 218, 216), (220, 222, 221, 219), (221, 222, 224, 223), (218, 221, 223, 225), (223, 224, 227, 226), (225, 223, 226, 228), (226, 227, 230, 229), (228, 226, 229, 231), (229, 230, 233, 232), (231, 229, 232, 234), (233, 235, 234, 232), (236, 231, 234, 235), (230, 236, 235, 233), (237, 228, 231, 236), (227, 237, 236, 230), (238, 225, 228, 237), (224, 238, 237, 227), (239, 218, 225, 238), (222, 239, 238, 224), (217, 239, 222, 220)])
_uv = me_cube_003.uv_layers.new(name='UVMap')
_uv.uv.foreach_set('vector', [0.4943, 0.1238, 0.4943, 0.5361, 0.5057, 0.5361, 0.5057, 0.1238, 0.005399, 0.1238, 0.005399, 0.5361, 0.01677, 0.5361, 0.01677, 0.1238, 0.5057, 0.1238, 0.5057, 0.5361, 0.4943, 0.5361, 0.4943, 0.1238, 0.01677, 0.1238, 0.01677, 0.5361, 0.005399, 0.5361, 0.005399, 0.1238, 0.005399, 0.5057, 0.01677, 0.5057, 0.01677, 0.4943, 0.005399, 0.4943, 0.005399, 0.5361, 0.01677, 0.5361, 0.01955, 0.5508, 0.002622, 0.5508, 0.4915, 0.5508, 0.5085, 0.5508, 0.5111, 0.5558, 0.4889, 0.5558, 0.01677, 0.5361, 0.005399, 0.5361, 0.002622, 0.5508, 0.01955, 0.5508, 0.4943, 0.5361, 0.5057, 0.5361, 0.5085, 0.5508, 0.4915, 0.5508, 0.5057, 0.5361, 0.4943, 0.5361, 0.4915, 0.5508, 0.5085, 0.5508, 0.4889, 0.5558, 0.5111, 0.5558, 0.5053, 0.5677, 0.4947, 0.5677, 0.5085, 0.5508, 0.4915, 0.5508, 0.4889, 0.5558, 0.5111, 0.5558, 0.002622, 0.5508, 0.01955, 0.5508, 0.02217, 0.5558, 1.192e-07, 0.5558, 0.01955, 0.5508, 0.002622, 0.5508, 1.192e-07, 0.5558, 0.02217, 0.5558, 0.00576, 0.5677, 0.01641, 0.5677, 0.01157, 0.5956, 0.01061, 0.5956, 0.5111, 0.5558, 0.4889, 0.5558, 0.4947, 0.5677, 0.5053, 0.5677, 1.192e-07, 0.5558, 0.02217, 0.5558, 0.01641, 0.5677, 0.00576, 0.5677, 0.02217, 0.5558, 1.192e-07, 0.5558, 0.00576, 0.5677, 0.01641, 0.5677, 0.01157, 0.5005, 0.01061, 0.5005, 0.01061, 0.4995, 0.01157, 0.4995, 0.01641, 0.5677, 0.00576, 0.5677, 0.01061, 0.5956, 0.01157, 0.5956, 0.4947, 0.5677, 0.5053, 0.5677, 0.5005, 0.5956, 0.4995, 0.5956, 0.5053, 0.5677, 0.4947, 0.5677, 0.4995, 0.5956, 0.5005, 0.5956, 0.9832, 0.5057, 0.9946, 0.5057, 0.9946, 0.4943, 0.9832, 0.4943, 0.4943, 0.1238, 0.4943, 0.5361, 0.5057, 0.5361, 0.5057, 0.1238, 0.9946, 0.1238, 0.9946, 0.5361, 0.9832, 0.5361, 0.9832, 0.1238, 0.5057, 0.1238, 0.5057, 0.5361, 0.4943, 0.5361, 0.4943, 0.1238, 0.4943, 0.5361, 0.5057, 0.5361, 0.5085, 0.5508, 0.4915, 0.5508, 0.9832, 0.5361, 0.9946, 0.5361, 0.9974, 0.5508, 0.9804, 0.5508, 0.4915, 0.5508, 0.5085, 0.5508, 0.5111, 0.5558, 0.4889, 0.5558, 0.9804, 0.5508, 0.9974, 0.5508, 1.0, 0.5558, 0.9778, 0.5558, 0.4889, 0.5558, 0.5111, 0.5558, 0.5053, 0.5677, 0.4947, 0.5677, 0.9778, 0.5558, 1.0, 0.5558, 0.9942, 0.5677, 0.9836, 0.5677, 0.4947, 0.5677, 0.5053, 0.5677, 0.5005, 0.5956, 0.4995, 0.5956, 0.9836, 0.5677, 0.9942, 0.5677, 0.9894, 0.5956, 0.9884, 0.5956, 0.9894, 0.5005, 0.9884, 0.5005, 0.9884, 0.4995, 0.9894, 0.4995, 0.5053, 0.5677, 0.4947, 0.5677, 0.4995, 0.5956, 0.5005, 0.5956, 0.9942, 0.5677, 0.9836, 0.5677, 0.9884, 0.5956, 0.9894, 0.5956, 0.5111, 0.5558, 0.4889, 0.5558, 0.4947, 0.5677, 0.5053, 0.5677, 1.0, 0.5558, 0.9778, 0.5558, 0.9836, 0.5677, 0.9942, 0.5677, 0.5085, 0.5508, 0.4915, 0.5508, 0.4889, 0.5558, 0.5111, 0.5558, 0.9974, 0.5508, 0.9804, 0.5508, 0.9778, 0.5558, 1.0, 0.5558, 0.5057, 0.5361, 0.4943, 0.5361, 0.4915, 0.5508, 0.5085, 0.5508, 0.9946, 0.5361, 0.9832, 0.5361, 0.9804, 0.5508, 0.9974, 0.5508, 0.9832, 0.1238, 0.9832, 0.5361, 0.9946, 0.5361, 0.9946, 0.1238, 0.114, 0.5057, 0.1254, 0.5057, 0.1254, 0.4943, 0.114, 0.4943, 0.4943, 0.1238, 0.4943, 0.5361, 0.5057, 0.5361, 0.5057, 0.1238, 0.1254, 0.1238, 0.1254, 0.5361, 0.114, 0.5361, 0.114, 0.1238, 0.5057, 0.1238, 0.5057, 0.5361, 0.4943, 0.5361, 0.4943, 0.1238, 0.4943, 0.5361, 0.5057, 0.5361, 0.5085, 0.5508, 0.4915, 0.5508, 0.114, 0.5361, 0.1254, 0.5361, 0.1282, 0.5508, 0.1113, 0.5508, 0.4915, 0.5508, 0.5085, 0.5508, 0.5111, 0.5558, 0.4889, 0.5558, 0.1113, 0.5508, 0.1282, 0.5508, 0.1308, 0.5558, 0.1086, 0.5558, 0.4889, 0.5558, 0.5111, 0.5558, 0.5053, 0.5677, 0.4947, 0.5677, 0.1086, 0.5558, 0.1308, 0.5558, 0.1251, 0.5677, 0.1144, 0.5677, 0.4947, 0.5677, 0.5053, 0.5677, 0.5005, 0.5956, 0.4995, 0.5956, 0.1144, 0.5677, 0.1251, 0.5677, 0.1202, 0.5956, 0.1193, 0.5956, 0.1202, 0.5005, 0.1193, 0.5005, 0.1193, 0.4995, 0.1202, 0.4995, 0.5053, 0.5677, 0.4947, 0.5677, 0.4995, 0.5956, 0.5005, 0.5956, 0.1251, 0.5677, 0.1144, 0.5677, 0.1193, 0.5956, 0.1202, 0.5956, 0.5111, 0.5558, 0.4889, 0.5558, 0.4947, 0.5677, 0.5053, 0.5677, 0.1308, 0.5558, 0.1086, 0.5558, 0.1144, 0.5677, 0.1251, 0.5677, 0.5085, 0.5508, 0.4915, 0.5508, 0.4889, 0.5558, 0.5111, 0.5558, 0.1282, 0.5508, 0.1113, 0.5508, 0.1086, 0.5558, 0.1308, 0.5558, 0.5057, 0.5361, 0.4943, 0.5361, 0.4915, 0.5508, 0.5085, 0.5508, 0.1254, 0.5361, 0.114, 0.5361, 0.1113, 0.5508, 0.1282, 0.5508, 0.114, 0.1238, 0.114, 0.5361, 0.1254, 0.5361, 0.1254, 0.1238, 0.2227, 0.5057, 0.2341, 0.5057, 0.2341, 0.4943, 0.2227, 0.4943, 0.4943, 0.1238, 0.4943, 0.5361, 0.5057, 0.5361, 0.5057, 0.1238, 0.2341, 0.1238, 0.2341, 0.5361, 0.2227, 0.5361, 0.2227, 0.1238, 0.5057, 0.1238, 0.5057, 0.5361, 0.4943, 0.5361, 0.4943, 0.1238, 0.4943, 0.5361, 0.5057, 0.5361, 0.5085, 0.5508, 0.4915, 0.5508, 0.2227, 0.5361, 0.2341, 0.5361, 0.2368, 0.5508, 0.2199, 0.5508, 0.4915, 0.5508, 0.5085, 0.5508, 0.5111, 0.5558, 0.4889, 0.5558, 0.2199, 0.5508, 0.2368, 0.5508, 0.2395, 0.5558, 0.2173, 0.5558, 0.4889, 0.5558, 0.5111, 0.5558, 0.5053, 0.5677, 0.4947, 0.5677, 0.2173, 0.5558, 0.2395, 0.5558, 0.2337, 0.5677, 0.2231, 0.5677, 0.4947, 0.5677, 0.5053, 0.5677, 0.5005, 0.5956, 0.4995, 0.5956, 0.2231, 0.5677, 0.2337, 0.5677, 0.2289, 0.5956, 0.2279, 0.5956, 0.2289, 0.5005, 0.2279, 0.5005, 0.2279, 0.4995, 0.2289, 0.4995, 0.5053, 0.5677, 0.4947, 0.5677, 0.4995, 0.5956, 0.5005, 0.5956, 0.2337, 0.5677, 0.2231, 0.5677, 0.2279, 0.5956, 0.2289, 0.5956, 0.5111, 0.5558, 0.4889, 0.5558, 0.4947, 0.5677, 0.5053, 0.5677, 0.2395, 0.5558, 0.2173, 0.5558, 0.2231, 0.5677, 0.2337, 0.5677, 0.5085, 0.5508, 0.4915, 0.5508, 0.4889, 0.5558, 0.5111, 0.5558, 0.2368, 0.5508, 0.2199, 0.5508, 0.2173, 0.5558, 0.2395, 0.5558, 0.5057, 0.5361, 0.4943, 0.5361, 0.4915, 0.5508, 0.5085, 0.5508, 0.2341, 0.5361, 0.2227, 0.5361, 0.2199, 0.5508, 0.2368, 0.5508, 0.2227, 0.1238, 0.2227, 0.5361, 0.2341, 0.5361, 0.2341, 0.1238, 0.3313, 0.5057, 0.3427, 0.5057, 0.3427, 0.4943, 0.3313, 0.4943, 0.4943, 0.1238, 0.4943, 0.5361, 0.5057, 0.5361, 0.5057, 0.1238, 0.3427, 0.1238, 0.3427, 0.5361, 0.3313, 0.5361, 0.3313, 0.1238, 0.5057, 0.1238, 0.5057, 0.5361, 0.4943, 0.5361, 0.4943, 0.1238, 0.4943, 0.5361, 0.5057, 0.5361, 0.5085, 0.5508, 0.4915, 0.5508, 0.3313, 0.5361, 0.3427, 0.5361, 0.3455, 0.5508, 0.3286, 0.5508, 0.4915, 0.5508, 0.5085, 0.5508, 0.5111, 0.5558, 0.4889, 0.5558, 0.3286, 0.5508, 0.3455, 0.5508, 0.3481, 0.5558, 0.3259, 0.5558, 0.4889, 0.5558, 0.5111, 0.5558, 0.5053, 0.5677, 0.4947, 0.5677, 0.3259, 0.5558, 0.3481, 0.5558, 0.3424, 0.5677, 0.3317, 0.5677, 0.4947, 0.5677, 0.5053, 0.5677, 0.5005, 0.5956, 0.4995, 0.5956, 0.3317, 0.5677, 0.3424, 0.5677, 0.3375, 0.5956, 0.3366, 0.5956, 0.3375, 0.5005, 0.3366, 0.5005, 0.3366, 0.4995, 0.3375, 0.4995, 0.5053, 0.5677, 0.4947, 0.5677, 0.4995, 0.5956, 0.5005, 0.5956, 0.3424, 0.5677, 0.3317, 0.5677, 0.3366, 0.5956, 0.3375, 0.5956, 0.5111, 0.5558, 0.4889, 0.5558, 0.4947, 0.5677, 0.5053, 0.5677, 0.3481, 0.5558, 0.3259, 0.5558, 0.3317, 0.5677, 0.3424, 0.5677, 0.5085, 0.5508, 0.4915, 0.5508, 0.4889, 0.5558, 0.5111, 0.5558, 0.3455, 0.5508, 0.3286, 0.5508, 0.3259, 0.5558, 0.3481, 0.5558, 0.5057, 0.5361, 0.4943, 0.5361, 0.4915, 0.5508, 0.5085, 0.5508, 0.3427, 0.5361, 0.3313, 0.5361, 0.3286, 0.5508, 0.3455, 0.5508, 0.3313, 0.1238, 0.3313, 0.5361, 0.3427, 0.5361, 0.3427, 0.1238, 0.44, 0.5057, 0.4514, 0.5057, 0.4514, 0.4943, 0.44, 0.4943, 0.4943, 0.1238, 0.4943, 0.5361, 0.5057, 0.5361, 0.5057, 0.1238, 0.4514, 0.1238, 0.4514, 0.5361, 0.44, 0.5361, 0.44, 0.1238, 0.5057, 0.1238, 0.5057, 0.5361, 0.4943, 0.5361, 0.4943, 0.1238, 0.4943, 0.5361, 0.5057, 0.5361, 0.5085, 0.5508, 0.4915, 0.5508, 0.44, 0.5361, 0.4514, 0.5361, 0.4541, 0.5508, 0.4372, 0.5508, 0.4915, 0.5508, 0.5085, 0.5508, 0.5111, 0.5558, 0.4889, 0.5558, 0.4372, 0.5508, 0.4541, 0.5508, 0.4568, 0.5558, 0.4346, 0.5558, 0.4889, 0.5558, 0.5111, 0.5558, 0.5053, 0.5677, 0.4947, 0.5677, 0.4346, 0.5558, 0.4568, 0.5558, 0.451, 0.5677, 0.4404, 0.5677, 0.4947, 0.5677, 0.5053, 0.5677, 0.5005, 0.5956, 0.4995, 0.5956, 0.4404, 0.5677, 0.451, 0.5677, 0.4462, 0.5956, 0.4452, 0.5956, 0.4462, 0.5005, 0.4452, 0.5005, 0.4452, 0.4995, 0.4462, 0.4995, 0.5053, 0.5677, 0.4947, 0.5677, 0.4995, 0.5956, 0.5005, 0.5956, 0.451, 0.5677, 0.4404, 0.5677, 0.4452, 0.5956, 0.4462, 0.5956, 0.5111, 0.5558, 0.4889, 0.5558, 0.4947, 0.5677, 0.5053, 0.5677, 0.4568, 0.5558, 0.4346, 0.5558, 0.4404, 0.5677, 0.451, 0.5677, 0.5085, 0.5508, 0.4915, 0.5508, 0.4889, 0.5558, 0.5111, 0.5558, 0.4541, 0.5508, 0.4372, 0.5508, 0.4346, 0.5558, 0.4568, 0.5558, 0.5057, 0.5361, 0.4943, 0.5361, 0.4915, 0.5508, 0.5085, 0.5508, 0.4514, 0.5361, 0.44, 0.5361, 0.4372, 0.5508, 0.4541, 0.5508, 0.44, 0.1238, 0.44, 0.5361, 0.4514, 0.5361, 0.4514, 0.1238, 0.5486, 0.5057, 0.56, 0.5057, 0.56, 0.4943, 0.5486, 0.4943, 0.4943, 0.1238, 0.4943, 0.5361, 0.5057, 0.5361, 0.5057, 0.1238, 0.56, 0.1238, 0.56, 0.5361, 0.5486, 0.5361, 0.5486, 0.1238, 0.5057, 0.1238, 0.5057, 0.5361, 0.4943, 0.5361, 0.4943, 0.1238, 0.4943, 0.5361, 0.5057, 0.5361, 0.5085, 0.5508, 0.4915, 0.5508, 0.5486, 0.5361, 0.56, 0.5361, 0.5628, 0.5508, 0.5459, 0.5508, 0.4915, 0.5508, 0.5085, 0.5508, 0.5111, 0.5558, 0.4889, 0.5558, 0.5459, 0.5508, 0.5628, 0.5508, 0.5654, 0.5558, 0.5432, 0.5558, 0.4889, 0.5558, 0.5111, 0.5558, 0.5053, 0.5677, 0.4947, 0.5677, 0.5432, 0.5558, 0.5654, 0.5558, 0.5596, 0.5677, 0.549, 0.5677, 0.4947, 0.5677, 0.5053, 0.5677, 0.5005, 0.5956, 0.4995, 0.5956, 0.549, 0.5677, 0.5596, 0.5677, 0.5548, 0.5956, 0.5538, 0.5956, 0.5548, 0.5005, 0.5538, 0.5005, 0.5538, 0.4995, 0.5548, 0.4995, 0.5053, 0.5677, 0.4947, 0.5677, 0.4995, 0.5956, 0.5005, 0.5956, 0.5596, 0.5677, 0.549, 0.5677, 0.5538, 0.5956, 0.5548, 0.5956, 0.5111, 0.5558, 0.4889, 0.5558, 0.4947, 0.5677, 0.5053, 0.5677, 0.5654, 0.5558, 0.5432, 0.5558, 0.549, 0.5677, 0.5596, 0.5677, 0.5085, 0.5508, 0.4915, 0.5508, 0.4889, 0.5558, 0.5111, 0.5558, 0.5628, 0.5508, 0.5459, 0.5508, 0.5432, 0.5558, 0.5654, 0.5558, 0.5057, 0.5361, 0.4943, 0.5361, 0.4915, 0.5508, 0.5085, 0.5508, 0.56, 0.5361, 0.5486, 0.5361, 0.5459, 0.5508, 0.5628, 0.5508, 0.5486, 0.1238, 0.5486, 0.5361, 0.56, 0.5361, 0.56, 0.1238, 0.6573, 0.5057, 0.6687, 0.5057, 0.6687, 0.4943, 0.6573, 0.4943, 0.4943, 0.1238, 0.4943, 0.5361, 0.5057, 0.5361, 0.5057, 0.1238, 0.6687, 0.1238, 0.6687, 0.5361, 0.6573, 0.5361, 0.6573, 0.1238, 0.5057, 0.1238, 0.5057, 0.5361, 0.4943, 0.5361, 0.4943, 0.1238, 0.4943, 0.5361, 0.5057, 0.5361, 0.5085, 0.5508, 0.4915, 0.5508, 0.6573, 0.5361, 0.6687, 0.5361, 0.6714, 0.5508, 0.6545, 0.5508, 0.4915, 0.5508, 0.5085, 0.5508, 0.5111, 0.5558, 0.4889, 0.5558, 0.6545, 0.5508, 0.6714, 0.5508, 0.6741, 0.5558, 0.6519, 0.5558, 0.4889, 0.5558, 0.5111, 0.5558, 0.5053, 0.5677, 0.4947, 0.5677, 0.6519, 0.5558, 0.6741, 0.5558, 0.6683, 0.5677, 0.6576, 0.5677, 0.4947, 0.5677, 0.5053, 0.5677, 0.5005, 0.5956, 0.4995, 0.5956, 0.6576, 0.5677, 0.6683, 0.5677, 0.6634, 0.5956, 0.6625, 0.5956, 0.6634, 0.5005, 0.6625, 0.5005, 0.6625, 0.4995, 0.6634, 0.4995, 0.5053, 0.5677, 0.4947, 0.5677, 0.4995, 0.5956, 0.5005, 0.5956, 0.6683, 0.5677, 0.6576, 0.5677, 0.6625, 0.5956, 0.6634, 0.5956, 0.5111, 0.5558, 0.4889, 0.5558, 0.4947, 0.5677, 0.5053, 0.5677, 0.6741, 0.5558, 0.6519, 0.5558, 0.6576, 0.5677, 0.6683, 0.5677, 0.5085, 0.5508, 0.4915, 0.5508, 0.4889, 0.5558, 0.5111, 0.5558, 0.6714, 0.5508, 0.6545, 0.5508, 0.6519, 0.5558, 0.6741, 0.5558, 0.5057, 0.5361, 0.4943, 0.5361, 0.4915, 0.5508, 0.5085, 0.5508, 0.6687, 0.5361, 0.6573, 0.5361, 0.6545, 0.5508, 0.6714, 0.5508, 0.6573, 0.1238, 0.6573, 0.5361, 0.6687, 0.5361, 0.6687, 0.1238, 0.7659, 0.5057, 0.7773, 0.5057, 0.7773, 0.4943, 0.7659, 0.4943, 0.4943, 0.1238, 0.4943, 0.5361, 0.5057, 0.5361, 0.5057, 0.1238, 0.7773, 0.1238, 0.7773, 0.5361, 0.7659, 0.5361, 0.7659, 0.1238, 0.5057, 0.1238, 0.5057, 0.5361, 0.4943, 0.5361, 0.4943, 0.1238, 0.4943, 0.5361, 0.5057, 0.5361, 0.5085, 0.5508, 0.4915, 0.5508, 0.7659, 0.5361, 0.7773, 0.5361, 0.7801, 0.5508, 0.7632, 0.5508, 0.4915, 0.5508, 0.5085, 0.5508, 0.5111, 0.5558, 0.4889, 0.5558, 0.7632, 0.5508, 0.7801, 0.5508, 0.7827, 0.5558, 0.7605, 0.5558, 0.4889, 0.5558, 0.5111, 0.5558, 0.5053, 0.5677, 0.4947, 0.5677, 0.7605, 0.5558, 0.7827, 0.5558, 0.7769, 0.5677, 0.7663, 0.5677, 0.4947, 0.5677, 0.5053, 0.5677, 0.5005, 0.5956, 0.4995, 0.5956, 0.7663, 0.5677, 0.7769, 0.5677, 0.7721, 0.5956, 0.7711, 0.5956, 0.7721, 0.5005, 0.7711, 0.5005, 0.7711, 0.4995, 0.7721, 0.4995, 0.5053, 0.5677, 0.4947, 0.5677, 0.4995, 0.5956, 0.5005, 0.5956, 0.7769, 0.5677, 0.7663, 0.5677, 0.7711, 0.5956, 0.7721, 0.5956, 0.5111, 0.5558, 0.4889, 0.5558, 0.4947, 0.5677, 0.5053, 0.5677, 0.7827, 0.5558, 0.7605, 0.5558, 0.7663, 0.5677, 0.7769, 0.5677, 0.5085, 0.5508, 0.4915, 0.5508, 0.4889, 0.5558, 0.5111, 0.5558, 0.7801, 0.5508, 0.7632, 0.5508, 0.7605, 0.5558, 0.7827, 0.5558, 0.5057, 0.5361, 0.4943, 0.5361, 0.4915, 0.5508, 0.5085, 0.5508, 0.7773, 0.5361, 0.7659, 0.5361, 0.7632, 0.5508, 0.7801, 0.5508, 0.7659, 0.1238, 0.7659, 0.5361, 0.7773, 0.5361, 0.7773, 0.1238, 0.8746, 0.5057, 0.886, 0.5057, 0.886, 0.4943, 0.8746, 0.4943, 0.4943, 0.1238, 0.4943, 0.5361, 0.5057, 0.5361, 0.5057, 0.1238, 0.886, 0.1238, 0.886, 0.5361, 0.8746, 0.5361, 0.8746, 0.1238, 0.5057, 0.1238, 0.5057, 0.5361, 0.4943, 0.5361, 0.4943, 0.1238, 0.4943, 0.5361, 0.5057, 0.5361, 0.5085, 0.5508, 0.4915, 0.5508, 0.8746, 0.5361, 0.886, 0.5361, 0.8887, 0.5508, 0.8718, 0.5508, 0.4915, 0.5508, 0.5085, 0.5508, 0.5111, 0.5558, 0.4889, 0.5558, 0.8718, 0.5508, 0.8887, 0.5508, 0.8914, 0.5558, 0.8692, 0.5558, 0.4889, 0.5558, 0.5111, 0.5558, 0.5053, 0.5677, 0.4947, 0.5677, 0.8692, 0.5558, 0.8914, 0.5558, 0.8856, 0.5677, 0.8749, 0.5677, 0.4947, 0.5677, 0.5053, 0.5677, 0.5005, 0.5956, 0.4995, 0.5956, 0.8749, 0.5677, 0.8856, 0.5677, 0.8807, 0.5956, 0.8798, 0.5956, 0.8807, 0.5005, 0.8798, 0.5005, 0.8798, 0.4995, 0.8807, 0.4995, 0.5053, 0.5677, 0.4947, 0.5677, 0.4995, 0.5956, 0.5005, 0.5956, 0.8856, 0.5677, 0.8749, 0.5677, 0.8798, 0.5956, 0.8807, 0.5956, 0.5111, 0.5558, 0.4889, 0.5558, 0.4947, 0.5677, 0.5053, 0.5677, 0.8914, 0.5558, 0.8692, 0.5558, 0.8749, 0.5677, 0.8856, 0.5677, 0.5085, 0.5508, 0.4915, 0.5508, 0.4889, 0.5558, 0.5111, 0.5558, 0.8887, 0.5508, 0.8718, 0.5508, 0.8692, 0.5558, 0.8914, 0.5558, 0.5057, 0.5361, 0.4943, 0.5361, 0.4915, 0.5508, 0.5085, 0.5508, 0.886, 0.5361, 0.8746, 0.5361, 0.8718, 0.5508, 0.8887, 0.5508, 0.8746, 0.1238, 0.8746, 0.5361, 0.886, 0.5361, 0.886, 0.1238])
me_cube_003.materials.append(mat_fence)
me_cube_003.use_remesh_fix_poles = True
me_cube_003.use_remesh_preserve_attributes = False
me_cube_003.update()
me_cube_011 = bpy.data.meshes.new('Cube.011')
me_cube_011.from_pydata([(-0.4762, -2.032, -0.03249), (-0.4762, -2.042, -0.02249), (-0.4862, -2.032, -0.02249), (-0.4762, -2.042, 0.03743), (-0.4762, -2.032, 0.04743), (-0.4862, -2.032, 0.03743), (-0.4762, 2.032, -0.03249), (-0.4862, 2.032, -0.02249), (-0.4762, 2.042, -0.02249), (-0.4762, 2.032, 0.04743), (-0.4762, 2.042, 0.03743), (-0.4862, 2.032, 0.03743), (0.2694, -2.032, -0.03249), (0.2794, -2.032, -0.02249), (0.2694, -2.042, -0.02249), (0.2694, -2.032, 0.04743), (0.2694, -2.042, 0.03743), (0.2794, -2.032, 0.03743), (0.2694, 2.032, -0.03249), (0.2694, 2.042, -0.02249), (0.2794, 2.032, -0.02249), (0.2694, 2.032, 0.04743), (0.2794, 2.032, 0.03743), (0.2694, 2.042, 0.03743)], [], [(14, 16, 3, 1), (20, 22, 17, 13), (21, 9, 4, 15), (2, 5, 11, 7), (8, 10, 23, 19), (0, 1, 2), (3, 4, 5), (6, 7, 8), (9, 10, 11), (12, 13, 14), (15, 16, 17), (18, 19, 20), (21, 22, 23), (6, 0, 2, 7), (1, 3, 5, 2), (4, 9, 11, 5), (10, 8, 7, 11), (18, 6, 8, 19), (9, 21, 23, 10), (22, 20, 19, 23), (12, 18, 20, 13), (21, 15, 17, 22), (16, 14, 13, 17), (0, 12, 14, 1), (15, 4, 3, 16), (6, 18, 12, 0)])
_uv = me_cube_011.uv_layers.new(name='UVMap')
_uv.uv.foreach_set('vector', [0.5913, 0.4927, 0.5913, 0.5073, 0.4087, 0.5073, 0.4087, 0.4927, 0.9976, 0.4927, 0.9976, 0.5073, 0.002449, 0.5073, 0.002449, 0.4927, 0.5913, 0.9976, 0.4087, 0.9976, 0.4087, 0.002449, 0.5913, 0.002449, 0.002449, 0.4927, 0.002449, 0.5073, 0.9976, 0.5073, 0.9976, 0.4927, 0.4087, 0.4927, 0.4087, 0.5073, 0.5913, 0.5073, 0.5913, 0.4927, 0.4087, 0.4902, 0.4087, 0.4927, 0.4063, 0.4927, 0.4087, 0.5073, 0.4087, 0.5098, 0.4063, 0.5073, 0.4087, 0.4902, 0.4063, 0.4927, 0.4087, 0.4927, 0.4087, 0.5098, 0.4087, 0.5073, 0.4063, 0.5073, 0.5913, 0.4902, 0.5937, 0.4927, 0.5913, 0.4927, 0.5913, 0.5098, 0.5913, 0.5073, 0.5937, 0.5073, 0.5913, 0.4902, 0.5913, 0.4927, 0.5937, 0.4927, 0.5913, 0.5098, 0.5937, 0.5073, 0.5913, 0.5073, 0.9976, 0.4902, 0.002449, 0.4902, 0.002449, 0.4927, 0.9976, 0.4927, 0.4087, 0.4927, 0.4087, 0.5073, 0.4063, 0.5073, 0.4063, 0.4927, 0.002449, 0.5098, 0.9976, 0.5098, 0.9976, 0.5073, 0.002449, 0.5073, 0.4087, 0.5073, 0.4087, 0.4927, 0.4063, 0.4927, 0.4063, 0.5073, 0.5913, 0.4902, 0.4087, 0.4902, 0.4087, 0.4927, 0.5913, 0.4927, 0.4087, 0.5098, 0.5913, 0.5098, 0.5913, 0.5073, 0.4087, 0.5073, 0.5937, 0.5073, 0.5937, 0.4927, 0.5913, 0.4927, 0.5913, 0.5073, 0.002449, 0.4902, 0.9976, 0.4902, 0.9976, 0.4927, 0.002449, 0.4927, 0.9976, 0.5098, 0.002449, 0.5098, 0.002449, 0.5073, 0.9976, 0.5073, 0.5913, 0.5073, 0.5913, 0.4927, 0.5937, 0.4927, 0.5937, 0.5073, 0.4087, 0.4902, 0.5913, 0.4902, 0.5913, 0.4927, 0.4087, 0.4927, 0.5913, 0.5098, 0.4087, 0.5098, 0.4087, 0.5073, 0.5913, 0.5073, 0.4087, 0.9976, 0.5913, 0.9976, 0.5913, 0.002449, 0.4087, 0.002449])
me_cube_011.materials.append(mat_stoneplate)
me_cube_011.use_remesh_fix_poles = True
me_cube_011.use_remesh_preserve_attributes = False
me_cube_011.update()
me_cube_004 = bpy.data.meshes.new('Cube.004')
me_cube_004.from_pydata([(-0.006312, -1.681, -0.006776), (-0.006312, -1.65, -0.006776), (-0.006312, -1.681, 0.006776), (-0.002104, -1.681, -0.006776), (-0.002104, -1.65, -0.006776), (-0.002104, -1.681, 0.006776), (-0.002104, -1.65, 0.006776), (-0.006312, -1.65, 0.006776), (-0.006312, 1.971, -0.006776), (-0.006312, 2.003, -0.006776), (-0.006312, 1.971, 0.006776), (-0.002104, 1.971, -0.006776), (-0.002104, 2.003, -0.006776), (-0.002104, 1.971, 0.006776), (-0.002104, 2.003, 0.006776), (-0.006312, 2.003, 0.006776), (0.002104, -1.681, -0.006776), (0.002104, -1.65, -0.006776), (0.002104, -1.681, 0.006776), (0.006312, -1.681, -0.006776), (0.006312, -1.65, -0.006776), (0.006312, -1.681, 0.006776), (0.006312, -1.65, 0.006776), (0.002104, -1.65, 0.006776), (-0.002104, -1.656, -0.01385), (-0.002104, -1.633, -0.01385), (-0.002104, -1.656, 0.01385), (0.002104, -1.656, -0.01385), (0.002104, -1.633, -0.01385), (0.002104, -1.656, 0.01385), (0.002104, -1.633, 0.01385), (-0.002104, -1.633, 0.01385), (0.002104, 1.987, 0.01385), (-0.002104, 1.987, 0.01385), (0.002104, 1.987, -0.01385), (-0.002104, 1.987, -0.01385), (0.002104, 1.971, -0.006776), (0.002104, 2.003, -0.006776), (0.002104, 1.971, 0.006776), (0.006312, 1.971, -0.006776), (0.006312, 2.003, -0.006776), (0.006312, 1.971, 0.006776), (0.006312, 2.003, 0.006776), (0.002104, 2.003, 0.006776)], [], [(0, 2, 7, 1), (1, 4, 3, 0), (3, 5, 2, 0), (4, 6, 5, 3), (6, 7, 2, 5), (1, 7, 6, 4), (9, 12, 11, 8), (8, 10, 15, 9), (11, 13, 10, 8), (12, 14, 13, 11), (14, 15, 10, 13), (9, 15, 14, 12), (17, 20, 19, 16), (16, 18, 23, 17), (19, 21, 18, 16), (20, 22, 21, 19), (22, 23, 18, 21), (17, 23, 22, 20), (24, 26, 31, 25), (25, 28, 27, 24), (27, 29, 26, 24), (28, 30, 29, 27), (30, 31, 26, 29), (31, 30, 32, 33), (30, 28, 34, 32), (35, 33, 32, 34), (28, 25, 35, 34), (25, 31, 33, 35), (36, 38, 43, 37), (37, 40, 39, 36), (39, 41, 38, 36), (40, 42, 41, 39), (42, 43, 38, 41), (37, 43, 42, 40)])
_uv = me_cube_004.uv_layers.new(name='UVMap')
_uv.uv.foreach_set('vector', [0.05707, 0.4982, 0.05707, 0.5018, 0.0655, 0.5018, 0.0655, 0.4982, 0.4983, 0.0655, 0.4994, 0.0655, 0.4994, 0.05707, 0.4983, 0.05707, 0.4994, 0.4982, 0.4994, 0.5018, 0.4983, 0.5018, 0.4983, 0.4982, 0.0655, 0.4982, 0.0655, 0.5018, 0.05707, 0.5018, 0.05707, 0.4982, 0.4994, 0.0655, 0.4983, 0.0655, 0.4983, 0.05707, 0.4994, 0.05707, 0.4983, 0.4982, 0.4983, 0.5018, 0.4994, 0.5018, 0.4994, 0.4982, 0.4983, 1.057, 0.4994, 1.057, 0.4994, 1.049, 0.4983, 1.049, 1.049, 0.4982, 1.049, 0.5018, 1.057, 0.5018, 1.057, 0.4982, 0.4994, 0.4982, 0.4994, 0.5018, 0.4983, 0.5018, 0.4983, 0.4982, 1.057, 0.4982, 1.057, 0.5018, 1.049, 0.5018, 1.049, 0.4982, 0.4994, 1.057, 0.4983, 1.057, 0.4983, 1.049, 0.4994, 1.049, 0.4983, 0.4982, 0.4983, 0.5018, 0.4994, 0.5018, 0.4994, 0.4982, 0.5006, 0.0655, 0.5017, 0.0655, 0.5017, 0.05707, 0.5006, 0.05707, 0.05707, 0.4982, 0.05707, 0.5018, 0.0655, 0.5018, 0.0655, 0.4982, 0.5017, 0.4982, 0.5017, 0.5018, 0.5006, 0.5018, 0.5006, 0.4982, 0.0655, 0.4982, 0.0655, 0.5018, 0.05707, 0.5018, 0.05707, 0.4982, 0.5017, 0.0655, 0.5006, 0.0655, 0.5006, 0.05707, 0.5017, 0.05707, 0.5006, 0.4982, 0.5006, 0.5018, 0.5017, 0.5018, 0.5017, 0.4982, 0.06372, 0.4962, 0.06372, 0.5038, 0.07021, 0.5038, 0.07021, 0.4962, 0.4994, 0.07021, 0.5006, 0.07021, 0.5006, 0.06372, 0.4994, 0.06372, 0.5006, 0.4962, 0.5006, 0.5038, 0.4994, 0.5038, 0.4994, 0.4962, 0.07021, 0.4962, 0.07021, 0.5038, 0.06372, 0.5038, 0.06372, 0.4962, 0.5006, 0.07021, 0.4994, 0.07021, 0.4994, 0.06372, 0.5006, 0.06372, 0.4994, 0.07021, 0.5006, 0.07021, 0.5006, 1.053, 0.4994, 1.053, 0.07021, 0.5038, 0.07021, 0.4962, 1.053, 0.4962, 1.053, 0.5038, 0.4994, 0.4962, 0.4994, 0.5038, 0.5006, 0.5038, 0.5006, 0.4962, 0.5006, 0.07021, 0.4994, 0.07021, 0.4994, 1.053, 0.5006, 1.053, 0.07021, 0.4962, 0.07021, 0.5038, 1.053, 0.5038, 1.053, 0.4962, 1.049, 0.4982, 1.049, 0.5018, 1.057, 0.5018, 1.057, 0.4982, 0.5006, 1.057, 0.5017, 1.057, 0.5017, 1.049, 0.5006, 1.049, 0.5017, 0.4982, 0.5017, 0.5018, 0.5006, 0.5018, 0.5006, 0.4982, 1.057, 0.4982, 1.057, 0.5018, 1.049, 0.5018, 1.049, 0.4982, 0.5017, 1.057, 0.5006, 1.057, 0.5006, 1.049, 0.5017, 1.049, 0.5006, 0.4982, 0.5006, 0.5018, 0.5017, 0.5018, 0.5017, 0.4982])
me_cube_004.materials.append(mat_fence)
me_cube_004.use_remesh_fix_poles = True
me_cube_004.use_remesh_preserve_attributes = False
me_cube_004.update()

# ---- objects
ob_wall = bpy.data.objects.new('wall', me_cube_001)
ob_pfosten = bpy.data.objects.new('pfosten', me_cube_002)
ob_stange = bpy.data.objects.new('Stange', me_cube_003)
ob_platte = bpy.data.objects.new('Platte', me_cube_011)
ob_stange_duenn_001 = bpy.data.objects.new('Stange_duenn.001', me_cube_004)

# ---- transforms, parenting, visibility, modifiers, constraints
ob_wall.location = (0.0, 0.0, 0.78)
ob_wall.rotation_euler = (0.0, -0.0, 1.571)
ob_pfosten.location = (-0.0183, -0.02577, 2.524)
ob_pfosten.rotation_euler = (0.0, -0.0, 1.571)
ob_stange.location = (-0.0183, -0.06313, 2.851)
ob_stange.rotation_euler = (0.0, -0.0, 3.142)
ob_platte.location = (0.0, 0.0, 1.592)
ob_platte.rotation_euler = (0.0, -0.0, 1.571)
ob_stange_duenn_001.location = (0.1425, -0.02415, 2.866)
ob_stange_duenn_001.rotation_euler = (0.0, -0.0, 1.571)

# ---- collection membership
col_collection.objects.link(ob_wall)
col_collection.objects.link(ob_pfosten)
col_collection.objects.link(ob_stange)
col_collection.objects.link(ob_platte)
col_collection.objects.link(ob_stange_duenn_001)

# ---- scene / render settings (as saved in the file)
scene.frame_start = 1; scene.frame_end = 250; scene.frame_set(1)
scene.render.engine = 'BLENDER_EEVEE_NEXT'
scene.cycles.use_denoising = False
scene.cycles.samples = 128
scene.cycles.sampling_pattern = 'TABULATED_SOBOL'
scene.cycles.use_adaptive_sampling = False
scene.cycles.use_light_tree = False
scene.view_settings.view_transform = 'Filmic'
bpy.context.view_layer.update()

# ---- added for rendering (the .blend has no active camera and no usable light): camera, sun
cam_auto = bpy.data.cameras.new('AutoCamera')
cam_auto.lens = 50.0
cam_auto.sensor_width = 36.0
cam_auto.clip_end = 1000.0
ob_auto_camera = bpy.data.objects.new('AutoCamera', cam_auto)
scene.collection.objects.link(ob_auto_camera)
ob_auto_camera.location = (4.89209, -5.8913, 5.51772)
ob_auto_camera.rotation_euler = (1.09748, -7.21219e-08, 0.694738)
scene.camera = ob_auto_camera
light_auto_sun = bpy.data.lights.new('AutoSun', 'SUN')
light_auto_sun.energy = 3.0
light_auto_sun.angle = 0.0523599
ob_auto_sun = bpy.data.objects.new('AutoSun', light_auto_sun)
scene.collection.objects.link(ob_auto_sun)
ob_auto_sun.rotation_euler = (0.872665, 0.174533, 0.523599)
bpy.context.view_layer.update()
